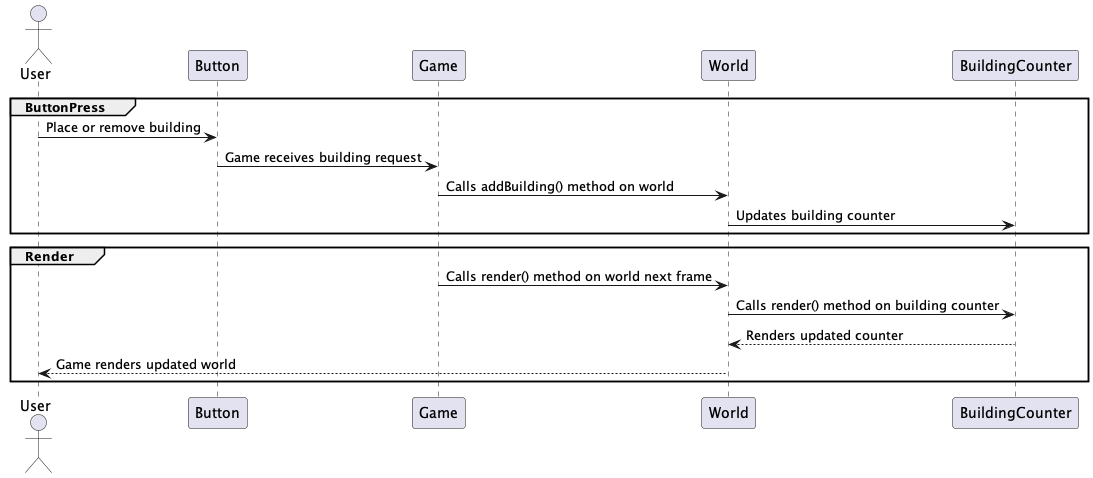

The diagram above was rendered by PlantUML. Its source (embedded in the PNG):
@startuml Initial Place Building
actor User
Group ButtonPress
User -> Button: Place or remove building
Button -> Game: Game receives building request
Game -> World: Calls addBuilding() method on world
World -> BuildingCounter: Updates building counter
end
Group Render
Game -> World: Calls render() method on world next frame
World -> BuildingCounter: Calls render() method on building counter
World <-- BuildingCounter: Renders updated counter
User <-- World: Game renders updated world
end
@enduml